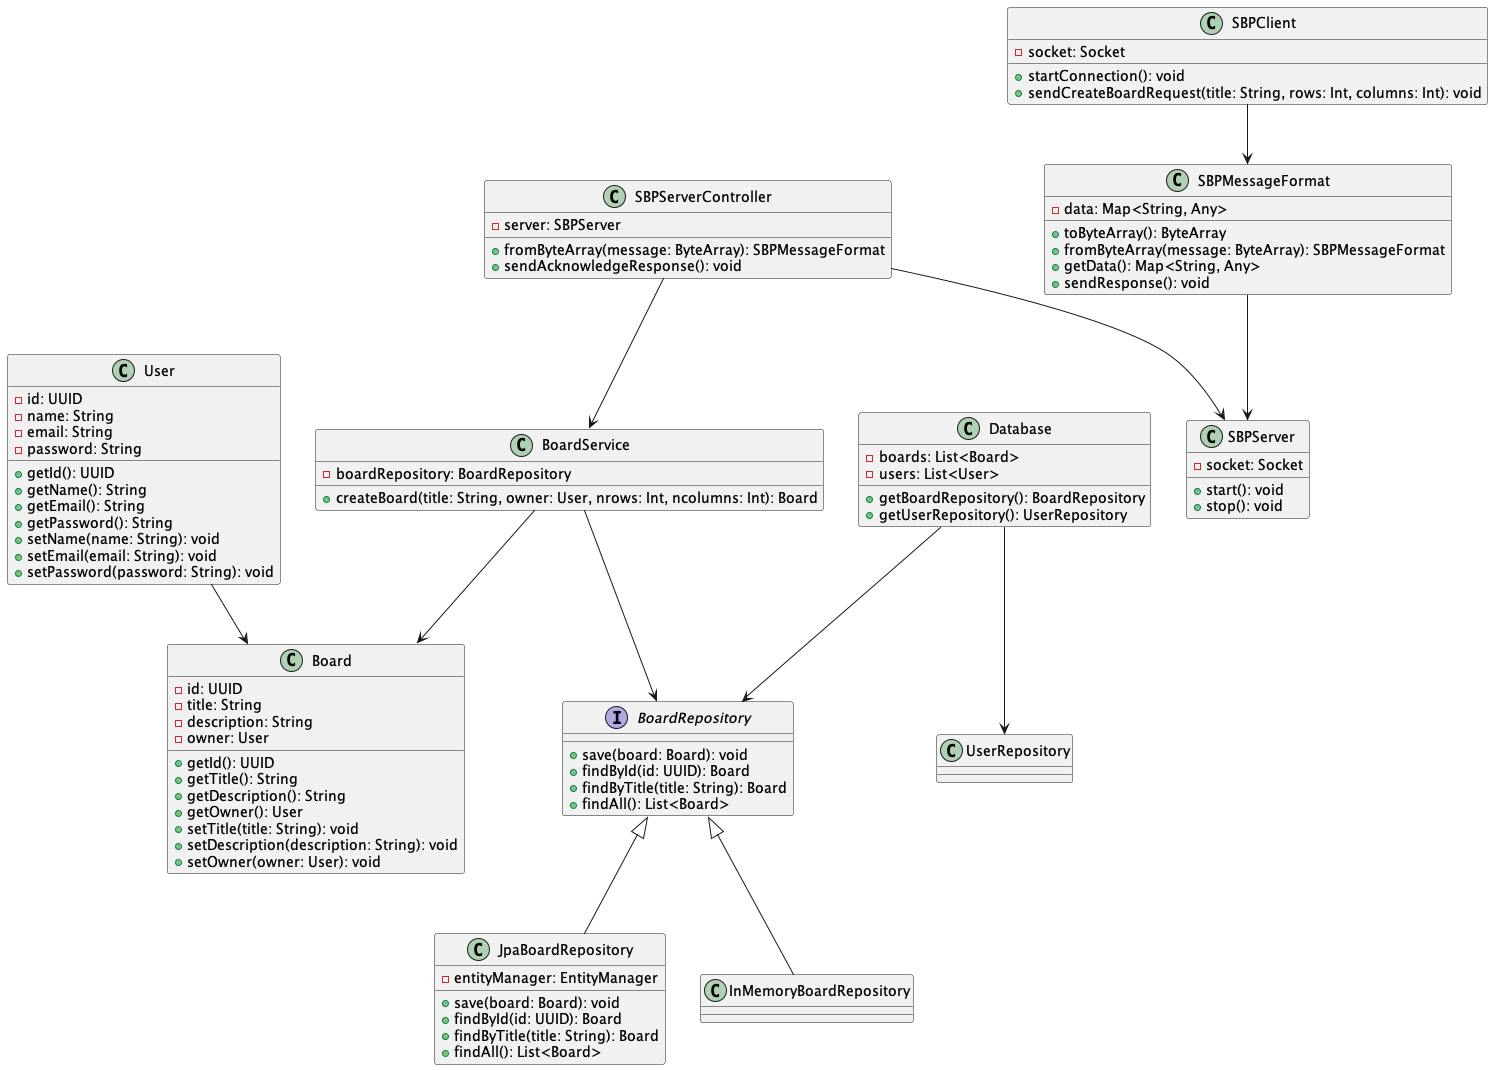

The diagram above was rendered by PlantUML. Its source (embedded in the PNG):
@startuml
class User {
    -id: UUID
    -name: String
    -email: String
    -password: String
    +getId(): UUID
    +getName(): String
    +getEmail(): String
    +getPassword(): String
    +setName(name: String): void
    +setEmail(email: String): void
    +setPassword(password: String): void
}

class Board {
    -id: UUID
    -title: String
    -description: String
    -owner: User
    +getId(): UUID
    +getTitle(): String
    +getDescription(): String
    +getOwner(): User
    +setTitle(title: String): void
    +setDescription(description: String): void
    +setOwner(owner: User): void
}

interface BoardRepository {
    +save(board: Board): void
    +findById(id: UUID): Board
    +findByTitle(title: String): Board
    +findAll(): List<Board>
}

class JpaBoardRepository {
    -entityManager: EntityManager
    +save(board: Board): void
    +findById(id: UUID): Board
    +findByTitle(title: String): Board
    +findAll(): List<Board>
}

class BoardService {
    -boardRepository: BoardRepository
    +createBoard(title: String, owner: User, nrows: Int, ncolumns: Int): Board
}

class SBPClient {
    -socket: Socket
    +startConnection(): void
    +sendCreateBoardRequest(title: String, rows: Int, columns: Int): void
}

class SBPServer {
    -socket: Socket
    +start(): void
    +stop(): void
}

class SBPServerController {
    -server: SBPServer
    +fromByteArray(message: ByteArray): SBPMessageFormat
    +sendAcknowledgeResponse(): void
}

class SBPMessageFormat {
    -data: Map<String, Any>
    +toByteArray(): ByteArray
    +fromByteArray(message: ByteArray): SBPMessageFormat
    +getData(): Map<String, Any>
    +sendResponse(): void
}

class Database {
    -boards: List<Board>
    -users: List<User>
    +getBoardRepository(): BoardRepository
    +getUserRepository(): UserRepository
}

User --> Board
BoardRepository <|-- JpaBoardRepository
BoardRepository <|-- InMemoryBoardRepository
Database --> BoardRepository
Database --> UserRepository
BoardService --> BoardRepository
SBPClient --> SBPMessageFormat
SBPMessageFormat --> SBPServer
SBPServerController --> SBPServer
SBPServerController --> BoardService
BoardService --> Board
@enduml